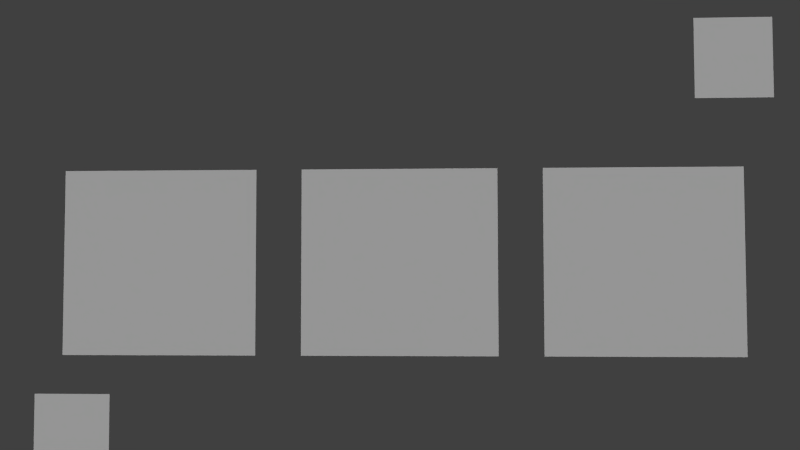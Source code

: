 # Source: NOSs.blend  (saved by Blender 2.72.0; exported with 4.5.12 LTS)
import bpy
from mathutils import Matrix  # noqa: F401  (used for matrix-valued properties, if any)

bpy.ops.wm.read_factory_settings(use_empty=True)
scene = bpy.context.scene
scene.name = 'Scene'

# ---- collections
col_collection_1 = bpy.data.collections.new('Collection 1'); scene.collection.children.link(col_collection_1)

# ---- materials (node trees are filled in below, after node groups)
mat_material = bpy.data.materials.new('Material')
mat_material.alpha_threshold = 0.0
mat_material.use_transparent_shadow = False
mat_material.roughness = 0.5
mat_material.line_color = (0.0, 0.0, 0.0, 1.0)

# ---- material node trees

# ---- world
world_world = bpy.data.worlds.new('World'); scene.world = world_world
world_world.color = (0.05088, 0.05088, 0.05088)
world_world.use_sun_shadow = False
world_world.sun_shadow_jitter_overblur = 0.0
world_world.cycles.sampling_method = 'MANUAL'
world_world.cycles.sample_map_resolution = 256

# ---- cameras
cam_camera = bpy.data.cameras.new('Camera')
cam_camera.clip_end = 100.0
cam_camera.lens = 35.0
cam_camera.sensor_width = 32.0
cam_camera.sensor_height = 18.0
cam_camera.ortho_scale = 7.314
cam_camera.dof.focus_distance = 0.0
cam_camera.dof.aperture_fstop = 128.0

# ---- lights
light_lamp = bpy.data.lights.new('Lamp', 'SUN')
light_lamp.transmission_factor = 0.0
light_lamp.cutoff_distance = 30.0
light_lamp.use_shadow = False
light_lamp.angle = 1.571
light_lamp.energy = 3.31
light_lamp.shadow_buffer_clip_start = 1.001
light_lamp.shadow_soft_size = 1.0
light_lamp.shadow_cascade_max_distance = 1000.0
light_lamp.cycles.use_multiple_importance_sampling = False

# ---- meshes
me_plane_010 = bpy.data.meshes.new('Plane.010')
me_plane_010.from_pydata([(-2.68, 9.012e-08, -1.619), (2.68, 9.012e-08, -1.619), (-2.68, -9.012e-08, 1.619), (2.68, -9.012e-08, 1.619)], [], [(0, 1, 3, 2)])
_uv = me_plane_010.uv_layers.new(name='UVMap.001')
_uv.uv.foreach_set('vector', [0.1023, 0.1661, 0.01475, 0.1661, 0.01475, 0.02345, 0.1023, 0.02345])
me_plane_010.materials.append(mat_material)
me_plane_010.use_remesh_preserve_volume = False
me_plane_010.use_remesh_preserve_attributes = False
me_plane_010.use_mirror_vertex_groups = False
me_plane_010.update()
me_plane_009 = bpy.data.meshes.new('Plane.009')
me_plane_009.from_pydata([(-4.375, 3.61e-08, -2.314), (4.375, -5.408e-08, -2.314), (-4.375, 7.726e-08, 2.486), (4.375, -1.292e-08, 2.486)], [], [(0, 1, 3, 2)])
_uv = me_plane_009.uv_layers.new(name='UVMap.001')
_uv.uv.foreach_set('vector', [0.947, 0.2685, 0.6966, 0.2685, 0.6966, 0.682, 0.947, 0.682])
me_plane_009.materials.append(mat_material)
me_plane_009.use_remesh_preserve_volume = False
me_plane_009.use_remesh_preserve_attributes = False
me_plane_009.use_mirror_vertex_groups = False
me_plane_009.update()
me_plane_008 = bpy.data.meshes.new('Plane.008')
me_plane_008.from_pydata([(-4.375, 3.61e-08, -2.314), (4.375, -5.408e-08, -2.314), (-4.375, 7.726e-08, 2.486), (4.375, -1.292e-08, 2.486)], [], [(0, 1, 3, 2)])
_uv = me_plane_008.uv_layers.new(name='UVMap.001')
_uv.uv.foreach_set('vector', [0.6291, 0.2774, 0.3664, 0.2774, 0.3664, 0.6766, 0.6291, 0.6766])
me_plane_008.materials.append(mat_material)
me_plane_008.use_remesh_preserve_volume = False
me_plane_008.use_remesh_preserve_attributes = False
me_plane_008.use_mirror_vertex_groups = False
me_plane_008.update()
me_plane_000 = bpy.data.meshes.new('Plane.000')
me_plane_000.from_pydata([(-2.68, 9.012e-08, -1.619), (2.68, 9.012e-08, -1.619), (-2.68, -9.012e-08, 1.619), (2.68, -9.012e-08, 1.619)], [], [(0, 1, 3, 2)])
_uv = me_plane_000.uv_layers.new(name='UVMap.001')
_uv.uv.foreach_set('vector', [0.9949, 0.8273, 0.8907, 0.8273, 0.8907, 1.002, 0.9949, 1.002])
me_plane_000.materials.append(mat_material)
me_plane_000.use_remesh_preserve_volume = False
me_plane_000.use_remesh_preserve_attributes = False
me_plane_000.use_mirror_vertex_groups = False
me_plane_000.update()
me_plane_012 = bpy.data.meshes.new('Plane.012')
me_plane_012.from_pydata([(-4.375, 3.61e-08, -2.314), (4.375, -5.408e-08, -2.314), (-4.375, 7.726e-08, 2.486), (4.375, -1.292e-08, 2.486)], [], [(0, 1, 3, 2)])
_uv = me_plane_012.uv_layers.new(name='UVMap.001')
_uv.uv.foreach_set('vector', [0.3006, 0.2779, 0.03859, 0.2779, 0.03859, 0.6761, 0.3006, 0.6761])
me_plane_012.materials.append(mat_material)
me_plane_012.use_remesh_preserve_volume = False
me_plane_012.use_remesh_preserve_attributes = False
me_plane_012.use_mirror_vertex_groups = False
me_plane_012.update()

# ---- objects
ob_back = bpy.data.objects.new('Back', me_plane_010)
ob_3 = bpy.data.objects.new('3', me_plane_009)
ob_2 = bpy.data.objects.new('2', me_plane_008)
ob_icon = bpy.data.objects.new('Icon', me_plane_000)
ob_1 = bpy.data.objects.new('1', me_plane_012)
ob_lamp = bpy.data.objects.new('Lamp', light_lamp)
ob_camera = bpy.data.objects.new('Camera', cam_camera)

# ---- transforms, parenting, visibility, modifiers, constraints
ob_back.location = (10.02, 2.29, -5.686)
ob_back.scale = (0.4345, 0.7523, 0.7523)
ob_back.lineart.crease_threshold = 0.0
ob_3.location = (-7.269, 2.29, -0.5701)
ob_3.scale = (0.6793, 1.176, 1.176)
ob_3.lineart.crease_threshold = 0.0
ob_2.location = (0.03387, 2.29, -0.5701)
ob_2.scale = (0.6793, 1.176, 1.176)
ob_2.lineart.crease_threshold = 0.0
ob_icon.location = (-10.01, 2.29, 5.639)
ob_icon.scale = (0.4345, 0.7523, 0.7523)
ob_icon.lineart.crease_threshold = 0.0
ob_1.location = (7.368, 2.29, -0.5701)
ob_1.scale = (0.6793, 1.176, 1.176)
ob_1.lineart.crease_threshold = 0.0
ob_lamp.location = (0.9624, 15.23, 3.449)
ob_lamp.rotation_euler = (2.204, -0.2951, 1.629)
ob_lamp.scale = (0.3104, 0.3104, 0.3104)
ob_lamp.lock_rotations_4d = False
ob_lamp.empty_display_type = 'ARROWS'
ob_lamp.color = (0.0, 0.0, 0.0, 0.0)
ob_lamp.lineart.crease_threshold = 0.0
ob_camera.location = (-1.244, 28.68, -0.6803)
ob_camera.rotation_euler = (1.621, 0.00144, 3.189)
ob_camera.scale = (0.3104, 0.3104, 0.3104)
ob_camera.lock_rotations_4d = False
ob_camera.empty_display_type = 'ARROWS'
ob_camera.color = (0.0, 0.0, 0.0, 0.0)
ob_camera.display_type = 'WIRE'
ob_camera.lineart.crease_threshold = 0.0

# ---- collection membership
col_collection_1.objects.link(ob_back)
col_collection_1.objects.link(ob_3)
col_collection_1.objects.link(ob_2)
col_collection_1.objects.link(ob_icon)
col_collection_1.objects.link(ob_1)
col_collection_1.objects.link(ob_lamp)
col_collection_1.objects.link(ob_camera)

# ---- scene / render settings (as saved in the file)
scene.camera = ob_camera
scene.frame_start = 1; scene.frame_end = 250; scene.frame_set(1)
scene.render.engine = 'BLENDER_EEVEE_NEXT'
scene.render.image_settings.color_mode = 'RGB'
scene.render.image_settings.compression = 90
scene.render.resolution_percentage = 50
scene.render.dither_intensity = 0.0
scene.render.bake_margin = 2
scene.render.bake_bias = 0.0
scene.cycles.use_denoising = False
scene.cycles.samples = 10
scene.cycles.sampling_pattern = 'TABULATED_SOBOL'
scene.cycles.light_sampling_threshold = 0.0
scene.cycles.use_adaptive_sampling = False
scene.cycles.use_light_tree = False
scene.cycles.blur_glossy = 0.0
scene.cycles.volume_bounces = 1
scene.cycles.pixel_filter_type = 'GAUSSIAN'
scene.cycles.sample_clamp_indirect = 0.0
scene.view_settings.view_transform = 'Standard'
bpy.context.view_layer.update()
